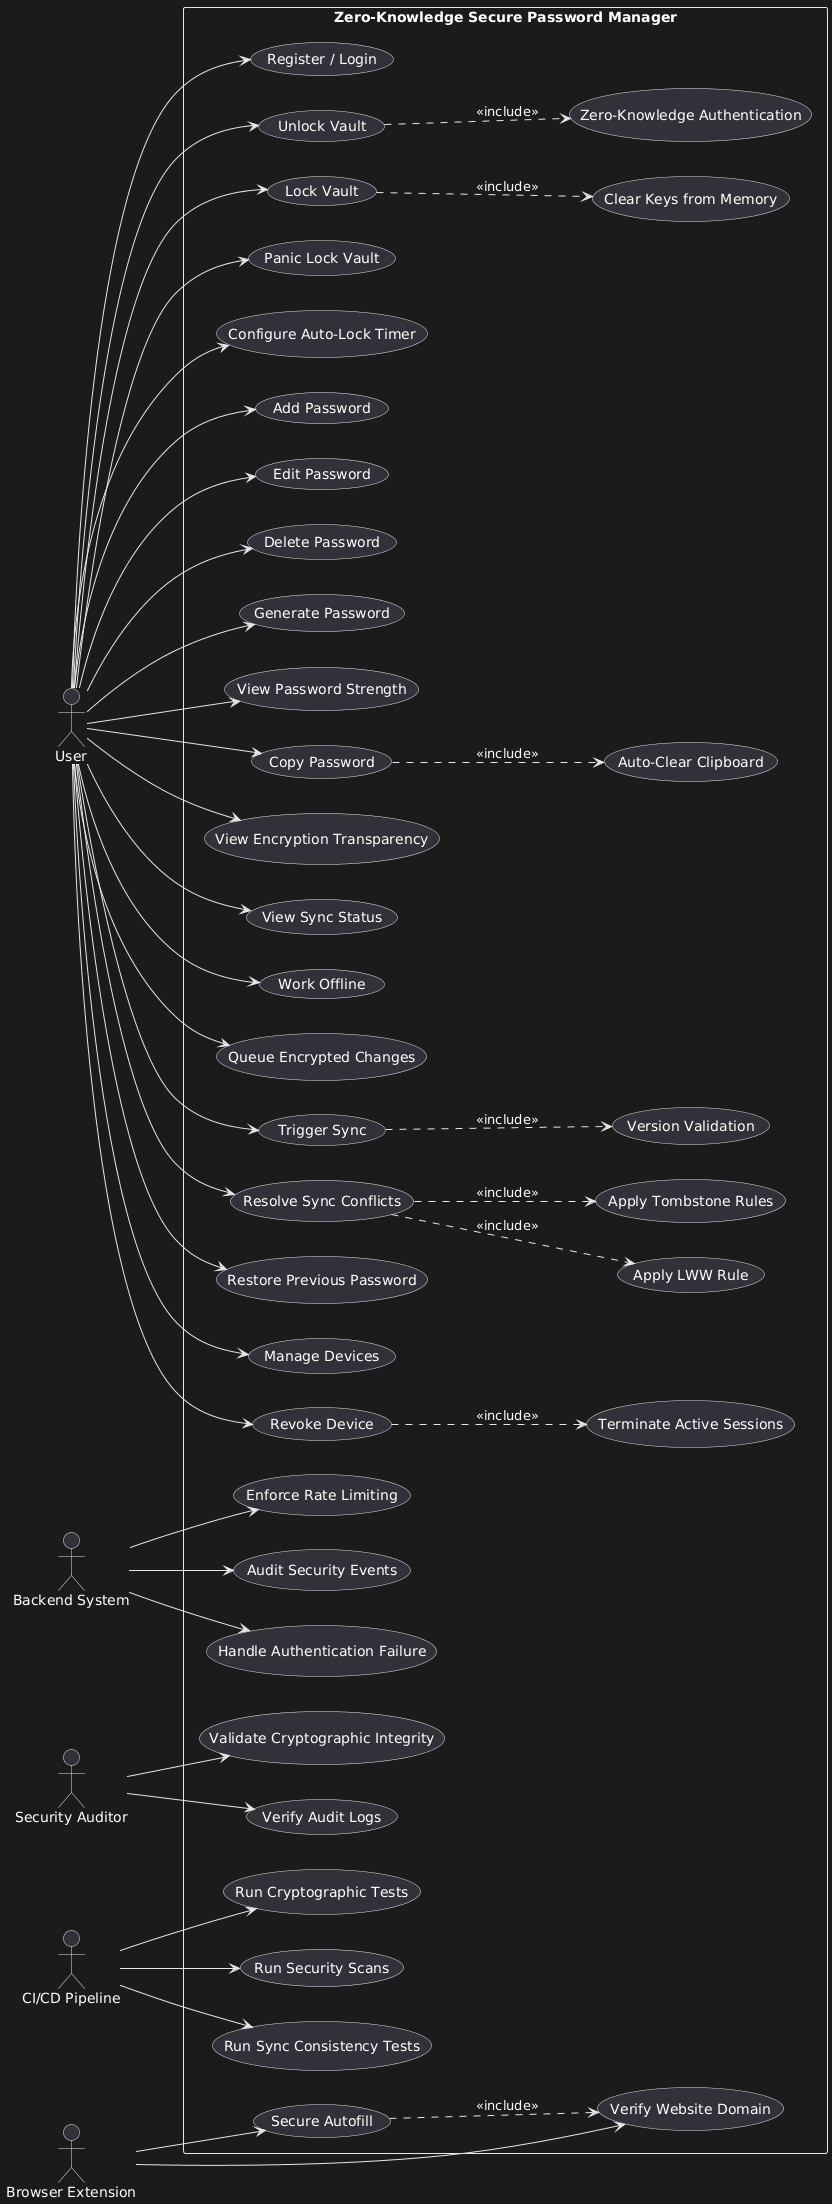

The diagram above was rendered by PlantUML. Its source (embedded in the PNG):
@startuml
left to right direction

actor User
actor "Browser Extension" as Extension
actor "Backend System" as Backend
actor "Security Auditor" as Auditor
actor "CI/CD Pipeline" as CICD

rectangle "Zero-Knowledge Secure Password Manager" {

  ' ---------------- CORE VAULT ----------------
  User --> (Register / Login)
  User --> (Unlock Vault)
  User --> (Lock Vault)
  User --> (Panic Lock Vault)
  User --> (Configure Auto-Lock Timer)

  (Unlock Vault) ..> (Zero-Knowledge Authentication) : <<include>>
  (Lock Vault) ..> (Clear Keys from Memory) : <<include>>

  ' ---------------- PASSWORD UX ----------------
  User --> (Add Password)
  User --> (Edit Password)
  User --> (Delete Password)
  User --> (Generate Password)
  User --> (View Password Strength)
  User --> (Copy Password)

  (Copy Password) ..> (Auto-Clear Clipboard) : <<include>>

  ' ---------------- TRANSPARENCY & TRUST ----------------
  User --> (View Encryption Transparency)
  User --> (View Sync Status)

  ' ---------------- OFFLINE & SYNC ----------------
  User --> (Work Offline)
  User --> (Queue Encrypted Changes)
  User --> (Trigger Sync)
  User --> (Resolve Sync Conflicts)
  User --> (Restore Previous Password)

  (Trigger Sync) ..> (Version Validation) : <<include>>
  (Resolve Sync Conflicts) ..> (Apply LWW Rule) : <<include>>
  (Resolve Sync Conflicts) ..> (Apply Tombstone Rules) : <<include>>

  ' ---------------- DEVICE MANAGEMENT ----------------
  User --> (Manage Devices)
  User --> (Revoke Device)
  (Revoke Device) ..> (Terminate Active Sessions) : <<include>>

  ' ---------------- AUTOFILL & PHISHING ----------------
  Extension --> (Secure Autofill)
  Extension --> (Verify Website Domain)
  (Secure Autofill) ..> (Verify Website Domain) : <<include>>

  ' ---------------- FAILURE & ENFORCEMENT ----------------
  Backend --> (Handle Authentication Failure)
  Backend --> (Enforce Rate Limiting)
  Backend --> (Audit Security Events)

  ' ---------------- TESTING & VERIFICATION ----------------
  Auditor --> (Verify Audit Logs)
  Auditor --> (Validate Cryptographic Integrity)

  CICD --> (Run Cryptographic Tests)
  CICD --> (Run Sync Consistency Tests)
  CICD --> (Run Security Scans)
}
@enduml